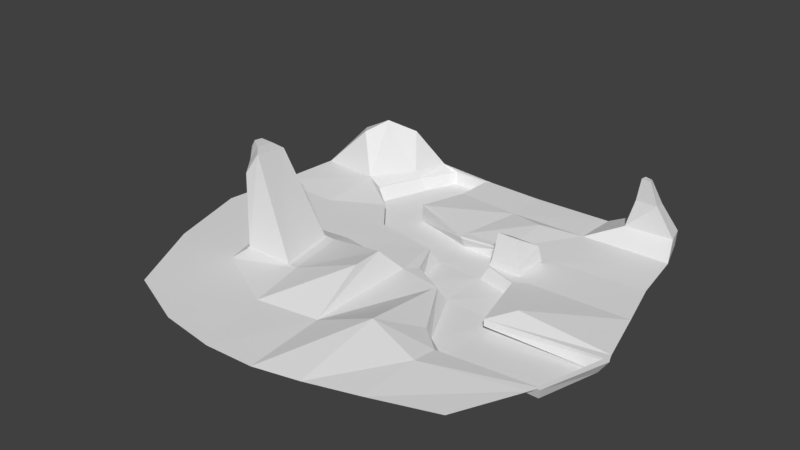 # Source: BlenderVjezba8.blend  (saved by Blender 2.78.0; exported with 4.5.12 LTS)
import bpy
from mathutils import Matrix  # noqa: F401  (used for matrix-valued properties, if any)

bpy.ops.wm.read_factory_settings(use_empty=True)
scene = bpy.context.scene
scene.name = 'Scene'

# ---- collections
col_collection_1 = bpy.data.collections.new('Collection 1'); scene.collection.children.link(col_collection_1)

# ---- world
world_world = bpy.data.worlds.new('World'); scene.world = world_world
world_world.color = (0.05088, 0.05088, 0.05088)
world_world.use_sun_shadow = False
world_world.sun_shadow_jitter_overblur = 0.0
world_world.cycles.sampling_method = 'MANUAL'

# ---- meshes
me_plane = bpy.data.meshes.new('Plane')
me_plane.from_pydata([(-0.9394, -0.9321, 0.0), (0.875, -0.8501, 0.0), (-1.005, 1.028, 0.04286), (0.917, 1.044, 0.01553), (0.01207, -1.114, 0.0), (0.04286, 1.083, 0.0), (0.5328, -0.9692, 0.0), (0.504, 1.076, 0.01165), (-0.6145, 1.069, 0.03436), (-0.5765, -1.082, 0.0), (-1.3, -0.02557, 0.0), (1.172, -0.03608, 0.0), (0.2188, 0.4688, 0.0), (0.5594, -0.1465, -0.004513), (-0.9028, -0.01534, 0.003685), (1.017, 0.5601, 0.0), (0.4069, -0.3836, 0.0), (0.5349, 0.5167, 0.0), (-0.8395, 0.6481, 0.03622), (-1.179, 0.6795, 0.02975), (-1.169, -0.4828, 0.0), (1.045, -0.494, 0.0), (-0.01207, -0.6681, 0.01261), (0.5465, -0.6448, 0.01882), (-0.7707, -0.5061, 0.003685), (-0.7176, 0.9276, 0.2637), (-0.8796, 0.9885, 0.2273), (-0.936, 0.7231, 0.2698), (-0.9884, 0.7947, 0.2592), (-0.06446, -0.3389, 0.1448), (-0.0768, -0.159, 0.1403), (-0.7437, -0.4166, 0.03224), (-0.8455, -0.05928, 0.03224), (0.6757, -0.03481, 0.036), (-0.01757, -0.03974, 0.01051), (-0.0154, 0.4834, 0.0), (-0.05267, 0.2232, 0.0), (0.2812, 0.2812, 0.0), (-0.4214, 0.2854, 0.0), (0.03125, 0.03125, 0.0), (0.2188, -0.0625, 0.0), (-0.2594, -1.126, 0.0), (-0.2803, 1.094, 0.0), (-0.4559, 0.03568, 0.004606), (-0.3536, 0.5684, 0.02834), (-0.3677, -0.7126, 0.004606), (-0.4534, -0.07141, 0.04209), (-0.3942, -0.4157, 0.04209), (-1.259, 0.3208, 0.0), (1.092, 0.2768, 0.0), (0.5465, -0.5008, 0.0), (0.5384, 0.2527, 0.0), (-0.8506, 0.3173, 0.0), (-0.3719, 0.5588, 0.02834), (-0.5752, 0.4738, 0.0), (-0.07023, 0.2142, 0.0), (1.185, -0.07296, 0.0), (-0.4263, 0.2497, 0.0), (0.2567, -1.056, 0.0), (1.068, -0.4439, 0.0), (-0.7601, 0.6339, 0.0), (0.2508, -0.579, 0.08311), (0.2083, -0.08333, 0.0), (-0.5394, 1.09, 0.0), (-0.3165, 1.093, 0.0), (0.2498, 0.5078, 0.0), (0.2812, 0.2812, 0.0), (-0.01649, 0.44, 0.0), (0.4688, 0.2188, 0.0), (0.4069, -0.3836, 0.0), (0.2188, -0.0625, 0.0), (0.2812, 0.2812, 0.0), (0.4688, 0.2188, 0.0), (-0.05267, 0.2232, 0.0), (-0.4214, 0.2854, 0.0), (0.5594, -0.1465, -0.004513), (0.03125, 0.03125, 0.0), (-0.01649, 0.44, 0.0), (-0.3719, 0.5588, 0.02834), (0.2188, 0.4688, 0.0), (1.185, -0.07296, 0.0), (0.5465, -0.5008, 0.0), (-0.5752, 0.4738, 0.0), (-0.3165, 1.093, 0.0), (1.068, -0.4439, 0.0), (-0.7601, 0.6339, 0.0), (-0.5394, 1.09, 0.0), (0.5594, -0.1465, -0.04258), (0.2188, -0.0625, -0.01103), (0.2812, 0.2812, -0.01103), (0.2188, 0.4688, -0.01103), (0.5465, -0.5008, -0.01103), (1.185, -0.07296, -0.01103), (-0.05267, 0.2232, -0.01103), (-0.01649, 0.44, -0.01103), (-0.3719, 0.5588, 0.01731), (0.03125, 0.03125, -0.01103), (0.4688, 0.2188, -0.01103), (-0.4214, 0.2854, -0.01103), (0.4069, -0.3836, -0.01103), (-0.5752, 0.4738, -0.01103), (-0.3165, 1.093, -0.01103), (1.068, -0.4439, -0.01103), (-0.7601, 0.6339, -0.01103), (-0.5394, 1.09, -0.01103), (0.5559, -0.02629, -0.07942), (0.25, -0.025, -0.07942), (0.25, 0.25, -0.07942), (0.2083, 0.4583, -0.07353), (0.5465, -0.4383, -0.07721), (1.143, -0.09299, -0.07353), (-0.01714, 0.2535, -0.07942), (-0.01649, 0.4776, -0.07721), (-0.38, 0.5726, -0.07942), (0.04167, 0.04167, -0.07353), (0.4583, 0.2083, -0.07353), (-0.4165, 0.3211, -0.07721), (0.4174, -0.3628, -0.07353), (-0.7594, 0.3684, -0.07353), (-0.3307, 1.082, -0.07353), (1.05, -0.4231, -0.07353), (-0.7124, 0.6251, -0.07721), (-0.5311, 1.082, -0.07353), (-0.7437, -0.4166, 0.03685), (-0.8455, -0.05928, 0.03685), (-0.5092, -0.06089, 0.03685), (-0.4444, -0.4246, 0.03685), (-0.7325, -0.4123, 0.04399), (-0.8237, -0.06165, 0.04399), (-0.5232, -0.07208, 0.04399), (-0.456, -0.4088, 0.04399), (-0.8295, -0.2809, 0.4618), (-0.8464, -0.1456, 0.4352), (-0.7915, -0.1538, 0.5217), (-0.777, -0.2742, 0.5447), (-0.8683, -0.2286, 0.5083), (-0.8766, -0.1745, 0.4953), (-0.8492, -0.1747, 0.5383), (-0.844, -0.2298, 0.5466), (-0.8259, -0.1077, 0.3705), (-0.747, -0.1219, 0.4949), (-0.7213, -0.3278, 0.5353), (-0.7978, -0.3437, 0.4149), (0.4688, 0.2812, 0.0), (0.4688, 0.4688, 0.0), (0.2812, 0.2812, 0.0), (0.2812, 0.4688, 0.0), (0.4555, 0.2823, 0.03402), (0.475, 0.4677, 0.009822), (0.2907, 0.288, 0.02933), (0.2788, 0.462, 0.01452), (0.4263, 0.3035, 0.1883), (0.4625, 0.4465, 0.104), (0.3085, 0.311, 0.182), (0.3027, 0.439, 0.1103), (0.9785, 0.853, 0.01165), (0.4882, 0.8414, 0.007767), (-0.6817, 0.8758, 0.03675), (-1.158, 0.8885, 0.04141), (-0.842, 0.8203, 0.3348), (-0.9665, 0.9581, 0.2229), (-0.2828, 0.8641, 0.0), (-0.3243, 0.8675, 0.0), (-0.6572, 0.8952, 0.0), (0.04703, 0.8428, 0.0), (0.2478, 0.7863, 0.02025), (-0.3243, 0.8675, 0.0), (-0.6572, 0.8952, 0.0), (-0.3243, 0.8675, -0.01103), (-0.6572, 0.8952, -0.01103), (-0.3658, 0.8708, -0.07721), (-0.6157, 0.8919, -0.07721), (0.8465, 0.9357, 0.259), (0.8294, 1.023, 0.2399), (0.7119, 1.061, 0.2335), (0.7064, 0.971, 0.2399), (0.9174, 1.057, 0.09855), (0.951, 0.9388, 0.1049), (0.6801, 0.9283, 0.09855), (0.6659, 1.063, 0.09855), (0.7865, 0.9527, 0.3798), (0.777, 0.986, 0.3713), (0.7336, 0.9976, 0.3713), (0.7294, 0.965, 0.3713)], [], [(177, 176, 173, 172), (161, 164, 5, 42), (19, 18, 27, 28), (20, 24, 14, 10), (57, 55, 36, 38), (43, 14, 32, 46), (11, 33, 13, 56), (48, 52, 18, 19), (157, 18, 60, 163), (33, 51, 68, 13), (51, 49, 15, 17), (6, 1, 21, 23), (41, 4, 22, 45), (58, 6, 23, 61), (0, 9, 24, 20), (160, 159, 25, 26), (8, 2, 26, 25), (157, 8, 25, 159), (158, 19, 28, 160), (47, 29, 30, 46), (14, 24, 31, 32), (22, 34, 30, 29), (45, 22, 29, 47), (61, 23, 50, 16), (34, 62, 40, 39), (18, 52, 54, 60), (51, 66, 37, 68), (66, 51, 143, 145), (161, 42, 64, 162), (42, 8, 63, 64), (65, 35, 67, 12), (24, 45, 47, 31), (31, 47, 126, 123), (9, 41, 45, 24), (21, 11, 56, 59), (34, 43, 46, 30), (23, 21, 59, 50), (14, 43, 57, 52), (38, 36, 73, 74), (52, 57, 38, 54), (162, 64, 83, 166), (40, 16, 69, 70), (33, 11, 49, 51), (43, 34, 55, 57), (59, 56, 80, 84), (10, 14, 52, 48), (55, 34, 39, 36), (54, 38, 74, 82), (12, 67, 77, 79), (66, 65, 12, 37), (60, 54, 82, 85), (68, 37, 71, 72), (4, 58, 61, 22), (22, 61, 62, 34), (62, 61, 16, 40), (35, 44, 53, 67), (73, 76, 96, 93), (84, 80, 92, 102), (79, 77, 94, 90), (71, 79, 90, 89), (85, 82, 100, 103), (72, 71, 89, 97), (69, 81, 91, 99), (74, 73, 93, 98), (13, 68, 72, 75), (163, 60, 85, 167), (56, 13, 75, 80), (39, 40, 70, 76), (36, 39, 76, 73), (16, 50, 81, 69), (64, 63, 86, 83), (50, 59, 84, 81), (67, 53, 78, 77), (37, 12, 79, 71), (89, 90, 108, 107), (169, 103, 121, 171), (87, 97, 115, 105), (100, 98, 116, 118), (102, 92, 110, 120), (93, 96, 114, 111), (103, 100, 118, 121), (94, 95, 113, 112), (82, 74, 98, 100), (70, 69, 99, 88), (167, 85, 103, 169), (166, 83, 101, 168), (83, 86, 104, 101), (80, 75, 87, 92), (76, 70, 88, 96), (75, 72, 97, 87), (81, 84, 102, 91), (77, 78, 95, 94), (111, 107, 108, 112), (114, 106, 107, 111), (106, 105, 115, 107), (171, 170, 119, 122), (118, 116, 113, 121), (116, 111, 112, 113), (109, 120, 110, 105), (117, 109, 105, 106), (168, 101, 119, 170), (98, 93, 111, 116), (101, 104, 122, 119), (97, 89, 107, 115), (92, 87, 105, 110), (96, 88, 106, 114), (91, 102, 120, 109), (88, 99, 117, 106), (90, 94, 112, 108), (99, 91, 109, 117), (126, 125, 129, 130), (32, 31, 123, 124), (47, 46, 125, 126), (46, 32, 124, 125), (140, 139, 132, 133), (125, 124, 128, 129), (123, 126, 130, 127), (124, 123, 127, 128), (131, 134, 138, 135), (142, 141, 134, 131), (139, 142, 131, 132), (141, 140, 133, 134), (135, 138, 137, 136), (132, 131, 135, 136), (134, 133, 137, 138), (133, 132, 136, 137), (130, 129, 140, 141), (128, 127, 142, 139), (127, 130, 141, 142), (129, 128, 139, 140), (144, 146, 150, 148), (51, 17, 144, 143), (65, 66, 145, 146), (17, 65, 146, 144), (149, 147, 151, 153), (143, 144, 148, 147), (145, 143, 147, 149), (146, 145, 149, 150), (153, 151, 152, 154), (150, 149, 153, 154), (148, 150, 154, 152), (147, 148, 152, 151), (95, 168, 170, 113), (121, 113, 170, 171), (78, 166, 168, 95), (86, 167, 169, 104), (104, 169, 171, 122), (63, 163, 167, 86), (35, 65, 165, 164), (53, 162, 166, 78), (44, 161, 162, 53), (2, 158, 160, 26), (18, 157, 159, 27), (28, 27, 159, 160), (8, 157, 163, 63), (65, 17, 156, 165), (44, 35, 164, 161), (17, 15, 155, 156), (7, 5, 164, 156), (175, 172, 180, 183), (178, 177, 172, 175), (176, 179, 174, 173), (179, 178, 175, 174), (7, 156, 178, 179), (3, 7, 179, 176), (156, 155, 177, 178), (155, 3, 176, 177), (183, 180, 181, 182), (173, 174, 182, 181), (174, 175, 183, 182), (172, 173, 181, 180), (165, 156, 164)])
_uv = me_plane.uv_layers.new(name='UVMap')
_uv.uv.foreach_set('vector', [0.9222, 0.8781, 0.9084, 0.9147, 0.8806, 0.8984, 0.8798, 0.8883, 0.4742, 0.7951, 0.5731, 0.8161, 0.535, 0.9132, 0.4361, 0.8221, 0.1568, 0.8385, 0.2799, 0.7684, 0.28, 0.8373, 0.2659, 0.851, 0.02392, 0.3137, 0.2009, 0.2865, 0.1798, 0.4962, 9.733e-05, 0.5325, 0.3946, 0.584, 0.5125, 0.5439, 0.5178, 0.5458, 0.3969, 0.5975, 0.369, 0.5046, 0.1798, 0.4962, 0.2022, 0.4732, 0.3651, 0.4658, 0.9409, 0.4091, 0.8487, 0.492, 0.8301, 0.4818, 0.9342, 0.4015, 0.05676, 0.6912, 0.2261, 0.6386, 0.2799, 0.7684, 0.1568, 0.8385, 0.3425, 0.8209, 0.2799, 0.7684, 0.3055, 0.7512, 0.3543, 0.819, 0.8487, 0.492, 0.7762, 0.5793, 0.7467, 0.5687, 0.8301, 0.4818, 0.7762, 0.5793, 0.9999, 0.5374, 0.9885, 0.6875, 0.7691, 0.6899, 0.7676, 0.1179, 0.8704, 0.18, 0.9002, 0.2905, 0.7601, 0.2336, 0.4419, 9.733e-05, 0.5657, 0.02139, 0.5418, 0.2098, 0.3821, 0.1819, 0.6648, 0.061, 0.7676, 0.1179, 0.7601, 0.2336, 0.645, 0.247, 0.1146, 0.09262, 0.2886, 0.01352, 0.2009, 0.2865, 0.02392, 0.3137, 0.285, 0.8846, 0.2972, 0.8474, 0.3198, 0.853, 0.3058, 0.8807, 0.3871, 0.8599, 0.2888, 0.9476, 0.3058, 0.8807, 0.3198, 0.853, 0.3425, 0.8209, 0.3871, 0.8599, 0.3198, 0.853, 0.2972, 0.8474, 0.2008, 0.9224, 0.1568, 0.8385, 0.2659, 0.851, 0.285, 0.8846, 0.3679, 0.3054, 0.4973, 0.3384, 0.4926, 0.3957, 0.3651, 0.4658, 0.1798, 0.4962, 0.2009, 0.2865, 0.22, 0.3242, 0.2022, 0.4732, 0.5418, 0.2098, 0.5417, 0.448, 0.4926, 0.3957, 0.4973, 0.3384, 0.3821, 0.1819, 0.5418, 0.2098, 0.4973, 0.3384, 0.3679, 0.3054, 0.645, 0.247, 0.7601, 0.2336, 0.7584, 0.2816, 0.7023, 0.323, 0.5417, 0.448, 0.6231, 0.4234, 0.6265, 0.4299, 0.5613, 0.4776, 0.2799, 0.7684, 0.2261, 0.6386, 0.3279, 0.6705, 0.3055, 0.7512, 0.7762, 0.5793, 0.6844, 0.6046, 0.6838, 0.6039, 0.7467, 0.5687, 0.6844, 0.6046, 0.7762, 0.5793, 0.7523, 0.5929, 0.685, 0.6054, 0.4742, 0.7951, 0.4361, 0.8221, 0.4158, 0.8337, 0.4604, 0.7967, 0.4361, 0.8221, 0.3871, 0.8599, 0.4008, 0.8432, 0.4158, 0.8337, 0.6516, 0.6817, 0.5643, 0.6955, 0.5621, 0.6847, 0.6412, 0.6682, 0.2009, 0.2865, 0.3821, 0.1819, 0.3679, 0.3054, 0.22, 0.3242, 0.22, 0.3242, 0.3679, 0.3054, 0.3474, 0.3114, 0.223, 0.3266, 0.2886, 0.01352, 0.4419, 9.733e-05, 0.3821, 0.1819, 0.2009, 0.2865, 0.9002, 0.2905, 0.9409, 0.4091, 0.9342, 0.4015, 0.9027, 0.3039, 0.5417, 0.448, 0.369, 0.5046, 0.3651, 0.4658, 0.4926, 0.3957, 0.7601, 0.2336, 0.9002, 0.2905, 0.9027, 0.3039, 0.7584, 0.2816, 0.1798, 0.4962, 0.369, 0.5046, 0.3946, 0.584, 0.2261, 0.6386, 0.3969, 0.5975, 0.5178, 0.5458, 0.5188, 0.547, 0.3983, 0.5993, 0.2261, 0.6386, 0.3946, 0.584, 0.3969, 0.5975, 0.3279, 0.6705, 0.4604, 0.7967, 0.4158, 0.8337, 0.422, 0.8292, 0.458, 0.7979, 0.6265, 0.4299, 0.7023, 0.323, 0.7034, 0.3241, 0.6276, 0.4309, 0.8487, 0.492, 0.9409, 0.4091, 0.9999, 0.5374, 0.7762, 0.5793, 0.369, 0.5046, 0.5417, 0.448, 0.5125, 0.5439, 0.3946, 0.584, 0.9027, 0.3039, 0.9342, 0.4015, 0.9324, 0.3995, 0.9012, 0.306, 9.733e-05, 0.5325, 0.1798, 0.4962, 0.2261, 0.6386, 0.05676, 0.6912, 0.5125, 0.5439, 0.5417, 0.448, 0.5613, 0.4776, 0.5178, 0.5458, 0.3279, 0.6705, 0.3969, 0.5975, 0.3983, 0.5993, 0.3294, 0.6713, 0.6412, 0.6682, 0.5621, 0.6847, 0.5616, 0.6827, 0.6407, 0.6669, 0.6844, 0.6046, 0.6516, 0.6817, 0.6412, 0.6682, 0.6838, 0.6039, 0.3055, 0.7512, 0.3279, 0.6705, 0.3294, 0.6713, 0.3074, 0.7509, 0.7467, 0.5687, 0.6838, 0.6039, 0.6831, 0.6031, 0.7458, 0.5678, 0.5657, 0.02139, 0.6648, 0.061, 0.645, 0.247, 0.5418, 0.2098, 0.5418, 0.2098, 0.645, 0.247, 0.6231, 0.4234, 0.5417, 0.448, 0.6231, 0.4234, 0.645, 0.247, 0.7023, 0.323, 0.6265, 0.4299, 0.5643, 0.6955, 0.487, 0.7242, 0.4825, 0.7217, 0.5621, 0.6847, 0.5188, 0.547, 0.5624, 0.4786, 0.5655, 0.4814, 0.5216, 0.5501, 0.9012, 0.306, 0.9324, 0.3995, 0.9294, 0.3982, 0.8989, 0.309, 0.6407, 0.6669, 0.5616, 0.6827, 0.5609, 0.6793, 0.6387, 0.6634, 0.6831, 0.6031, 0.6407, 0.6669, 0.6387, 0.6634, 0.6804, 0.6001, 0.3074, 0.7509, 0.3294, 0.6713, 0.3333, 0.6734, 0.3115, 0.7503, 0.7458, 0.5678, 0.6831, 0.6031, 0.6804, 0.6001, 0.7434, 0.565, 0.7034, 0.3241, 0.7588, 0.2833, 0.7601, 0.287, 0.7062, 0.3269, 0.3983, 0.5993, 0.5188, 0.547, 0.5216, 0.5501, 0.4008, 0.6026, 0.8301, 0.4818, 0.7467, 0.5687, 0.7458, 0.5678, 0.8288, 0.4803, 0.3543, 0.819, 0.3055, 0.7512, 0.3074, 0.7509, 0.3552, 0.8181, 0.9342, 0.4015, 0.8301, 0.4818, 0.8288, 0.4803, 0.9324, 0.3995, 0.5613, 0.4776, 0.6265, 0.4299, 0.6276, 0.4309, 0.5624, 0.4786, 0.5178, 0.5458, 0.5613, 0.4776, 0.5624, 0.4786, 0.5188, 0.547, 0.7023, 0.323, 0.7584, 0.2816, 0.7588, 0.2833, 0.7034, 0.3241, 0.4158, 0.8337, 0.4008, 0.8432, 0.4007, 0.8422, 0.422, 0.8292, 0.7584, 0.2816, 0.9027, 0.3039, 0.9012, 0.306, 0.7588, 0.2833, 0.5621, 0.6847, 0.4825, 0.7217, 0.4802, 0.7207, 0.5616, 0.6827, 0.6838, 0.6039, 0.6412, 0.6682, 0.6407, 0.6669, 0.6831, 0.6031, 0.6804, 0.6001, 0.6387, 0.6634, 0.6252, 0.6452, 0.6573, 0.5753, 0.3574, 0.8159, 0.3115, 0.7503, 0.3362, 0.7421, 0.3731, 0.8042, 0.8225, 0.4731, 0.7434, 0.565, 0.7309, 0.5501, 0.7864, 0.4778, 0.3333, 0.6734, 0.4008, 0.6026, 0.4131, 0.6277, 0.3551, 0.6931, 0.8989, 0.309, 0.9294, 0.3982, 0.9098, 0.392, 0.8854, 0.3246, 0.5216, 0.5501, 0.5655, 0.4814, 0.5813, 0.4968, 0.5463, 0.5706, 0.3115, 0.7503, 0.3333, 0.6734, 0.3551, 0.6931, 0.3362, 0.7421, 0.5609, 0.6793, 0.4769, 0.7188, 0.4477, 0.704, 0.5536, 0.6558, 0.3294, 0.6713, 0.3983, 0.5993, 0.4008, 0.6026, 0.3333, 0.6734, 0.6276, 0.4309, 0.7034, 0.3241, 0.7062, 0.3269, 0.6304, 0.4338, 0.3552, 0.8181, 0.3074, 0.7509, 0.3115, 0.7503, 0.3574, 0.8159, 0.458, 0.7979, 0.422, 0.8292, 0.4226, 0.8269, 0.4536, 0.7984, 0.422, 0.8292, 0.4007, 0.8422, 0.4006, 0.84, 0.4226, 0.8269, 0.9324, 0.3995, 0.8288, 0.4803, 0.8225, 0.4731, 0.9294, 0.3982, 0.5624, 0.4786, 0.6276, 0.4309, 0.6304, 0.4338, 0.5655, 0.4814, 0.8288, 0.4803, 0.7458, 0.5678, 0.7434, 0.565, 0.8225, 0.4731, 0.7588, 0.2833, 0.9012, 0.306, 0.8989, 0.309, 0.7601, 0.287, 0.5616, 0.6827, 0.4802, 0.7207, 0.4769, 0.7188, 0.5609, 0.6793, 0.5463, 0.5706, 0.6573, 0.5753, 0.6252, 0.6452, 0.5536, 0.6558, 0.5813, 0.4968, 0.653, 0.4596, 0.6573, 0.5753, 0.5463, 0.5706, 0.653, 0.4596, 0.7864, 0.4778, 0.7309, 0.5501, 0.6573, 0.5753, 0.3731, 0.8042, 0.433, 0.7923, 0.4204, 0.8217, 0.4025, 0.8271, 0.3551, 0.6931, 0.4131, 0.6277, 0.4477, 0.704, 0.3362, 0.7421, 0.4131, 0.6277, 0.5463, 0.5706, 0.5536, 0.6558, 0.4477, 0.704, 0.7627, 0.3173, 0.8854, 0.3246, 0.9098, 0.392, 0.7864, 0.4778, 0.7214, 0.3452, 0.7627, 0.3173, 0.7864, 0.4778, 0.653, 0.4596, 0.4536, 0.7984, 0.4226, 0.8269, 0.4204, 0.8217, 0.433, 0.7923, 0.4008, 0.6026, 0.5216, 0.5501, 0.5463, 0.5706, 0.4131, 0.6277, 0.4226, 0.8269, 0.4006, 0.84, 0.4025, 0.8271, 0.4204, 0.8217, 0.7434, 0.565, 0.6804, 0.6001, 0.6573, 0.5753, 0.7309, 0.5501, 0.9294, 0.3982, 0.8225, 0.4731, 0.7864, 0.4778, 0.9098, 0.392, 0.5655, 0.4814, 0.6304, 0.4338, 0.653, 0.4596, 0.5813, 0.4968, 0.7601, 0.287, 0.8989, 0.309, 0.8854, 0.3246, 0.7627, 0.3173, 0.6304, 0.4338, 0.7062, 0.3269, 0.7214, 0.3452, 0.653, 0.4596, 0.6387, 0.6634, 0.5609, 0.6793, 0.5536, 0.6558, 0.6252, 0.6452, 0.7062, 0.3269, 0.7601, 0.287, 0.7627, 0.3173, 0.7214, 0.3452, 0.3474, 0.3114, 0.3413, 0.4637, 0.3354, 0.4596, 0.3419, 0.3198, 0.2022, 0.4732, 0.22, 0.3242, 0.223, 0.3266, 0.2048, 0.4705, 0.3679, 0.3054, 0.3651, 0.4658, 0.3413, 0.4637, 0.3474, 0.3114, 0.3651, 0.4658, 0.2022, 0.4732, 0.2048, 0.4705, 0.3413, 0.4637, 0.2661, 0.4034, 0.2606, 0.4071, 0.2635, 0.4033, 0.2654, 0.4026, 0.3413, 0.4637, 0.2048, 0.4705, 0.2142, 0.4665, 0.3354, 0.4596, 0.223, 0.3266, 0.3474, 0.3114, 0.3419, 0.3198, 0.2274, 0.3292, 0.2048, 0.4705, 0.223, 0.3266, 0.2274, 0.3292, 0.2142, 0.4665, 0.2637, 0.4004, 0.2657, 0.4008, 0.2649, 0.4015, 0.2643, 0.4016, 0.2626, 0.3978, 0.2668, 0.3994, 0.2657, 0.4008, 0.2637, 0.4004, 0.2606, 0.4071, 0.2626, 0.3978, 0.2637, 0.4004, 0.2635, 0.4033, 0.2668, 0.3994, 0.2661, 0.4034, 0.2654, 0.4026, 0.2657, 0.4008, 0.2643, 0.4016, 0.2649, 0.4015, 0.2648, 0.4021, 0.2644, 0.4022, 0.2635, 0.4033, 0.2637, 0.4004, 0.2643, 0.4016, 0.2644, 0.4022, 0.2657, 0.4008, 0.2654, 0.4026, 0.2648, 0.4021, 0.2649, 0.4015, 0.2654, 0.4026, 0.2635, 0.4033, 0.2644, 0.4022, 0.2648, 0.4021, 0.3419, 0.3198, 0.3354, 0.4596, 0.2661, 0.4034, 0.2668, 0.3994, 0.2142, 0.4665, 0.2274, 0.3292, 0.2626, 0.3978, 0.2606, 0.4071, 0.2274, 0.3292, 0.3419, 0.3198, 0.2668, 0.3994, 0.2626, 0.3978, 0.3354, 0.4596, 0.2142, 0.4665, 0.2606, 0.4071, 0.2661, 0.4034, 0.7417, 0.6689, 0.6663, 0.6691, 0.6726, 0.6636, 0.74, 0.6645, 0.7762, 0.5793, 0.7691, 0.6899, 0.7417, 0.6689, 0.7523, 0.5929, 0.6516, 0.6817, 0.6844, 0.6046, 0.685, 0.6054, 0.6663, 0.6691, 0.7691, 0.6899, 0.6516, 0.6817, 0.6663, 0.6691, 0.7417, 0.6689, 0.6923, 0.6127, 0.736, 0.6065, 0.7134, 0.6298, 0.7062, 0.6304, 0.7523, 0.5929, 0.7417, 0.6689, 0.74, 0.6645, 0.736, 0.6065, 0.685, 0.6054, 0.7523, 0.5929, 0.736, 0.6065, 0.6923, 0.6127, 0.6663, 0.6691, 0.685, 0.6054, 0.6923, 0.6127, 0.6726, 0.6636, 0.7062, 0.6304, 0.7134, 0.6298, 0.7213, 0.6422, 0.701, 0.6437, 0.6726, 0.6636, 0.6923, 0.6127, 0.7062, 0.6304, 0.701, 0.6437, 0.74, 0.6645, 0.6726, 0.6636, 0.701, 0.6437, 0.7213, 0.6422, 0.736, 0.6065, 0.74, 0.6645, 0.7213, 0.6422, 0.7134, 0.6298, 0.4769, 0.7188, 0.4536, 0.7984, 0.433, 0.7923, 0.4477, 0.704, 0.3362, 0.7421, 0.4477, 0.704, 0.433, 0.7923, 0.3731, 0.8042, 0.4802, 0.7207, 0.458, 0.7979, 0.4536, 0.7984, 0.4769, 0.7188, 0.4007, 0.8422, 0.3552, 0.8181, 0.3574, 0.8159, 0.4006, 0.84, 0.4006, 0.84, 0.3574, 0.8159, 0.3731, 0.8042, 0.4025, 0.8271, 0.4008, 0.8432, 0.3543, 0.819, 0.3552, 0.8181, 0.4007, 0.8422, 0.5643, 0.6955, 0.6516, 0.6817, 0.6519, 0.7958, 0.5731, 0.8161, 0.4825, 0.7217, 0.4604, 0.7967, 0.458, 0.7979, 0.4802, 0.7207, 0.487, 0.7242, 0.4742, 0.7951, 0.4604, 0.7967, 0.4825, 0.7217, 0.2888, 0.9476, 0.2008, 0.9224, 0.285, 0.8846, 0.3058, 0.8807, 0.2799, 0.7684, 0.3425, 0.8209, 0.2972, 0.8474, 0.28, 0.8373, 0.2659, 0.851, 0.28, 0.8373, 0.2972, 0.8474, 0.285, 0.8846, 0.3871, 0.8599, 0.3425, 0.8209, 0.3543, 0.819, 0.4008, 0.8432, 0.6516, 0.6817, 0.7691, 0.6899, 0.7521, 0.8252, 0.6519, 0.7958, 0.487, 0.7242, 0.5643, 0.6955, 0.5731, 0.8161, 0.4742, 0.7951, 0.7691, 0.6899, 0.9885, 0.6875, 0.9691, 0.8312, 0.7521, 0.8252, 0.7614, 0.9476, 0.535, 0.9132, 0.5731, 0.8161, 0.7521, 0.8252, 0.8674, 0.8905, 0.8798, 0.8883, 0.8736, 0.8917, 0.8727, 0.8924, 0.8386, 0.8665, 0.9222, 0.8781, 0.8798, 0.8883, 0.8674, 0.8905, 0.9084, 0.9147, 0.8393, 0.9189, 0.8689, 0.8972, 0.8806, 0.8984, 0.8393, 0.9189, 0.8386, 0.8665, 0.8674, 0.8905, 0.8689, 0.8972, 0.7614, 0.9476, 0.7521, 0.8252, 0.8386, 0.8665, 0.8393, 0.9189, 0.94, 0.9454, 0.7614, 0.9476, 0.8393, 0.9189, 0.9084, 0.9147, 0.7521, 0.8252, 0.9691, 0.8312, 0.9222, 0.8781, 0.8386, 0.8665, 0.9691, 0.8312, 0.94, 0.9454, 0.9084, 0.9147, 0.9222, 0.8781, 0.8727, 0.8924, 0.8736, 0.8917, 0.8738, 0.8925, 0.8728, 0.8931, 0.8806, 0.8984, 0.8689, 0.8972, 0.8728, 0.8931, 0.8738, 0.8925, 0.8689, 0.8972, 0.8674, 0.8905, 0.8727, 0.8924, 0.8728, 0.8931, 0.8798, 0.8883, 0.8806, 0.8984, 0.8738, 0.8925, 0.8736, 0.8917, 0.6519, 0.7958, 0.7521, 0.8252, 0.5731, 0.8161])
me_plane.use_remesh_preserve_volume = False
me_plane.use_remesh_preserve_attributes = False
me_plane.use_mirror_vertex_groups = False
me_plane.update()

# ---- objects
ob_plane = bpy.data.objects.new('Plane', me_plane)

# ---- transforms, parenting, visibility, modifiers, constraints
ob_plane.location = (0.0, 0.0, 0.0)
ob_plane.lineart.crease_threshold = 0.0

# ---- collection membership
col_collection_1.objects.link(ob_plane)

# ---- scene / render settings (as saved in the file)
scene.frame_start = 1; scene.frame_end = 250; scene.frame_set(1)
scene.render.engine = 'BLENDER_EEVEE_NEXT'
scene.render.resolution_percentage = 50
scene.render.dither_intensity = 0.0
scene.cycles.use_denoising = False
scene.cycles.samples = 128
scene.cycles.sampling_pattern = 'TABULATED_SOBOL'
scene.cycles.light_sampling_threshold = 0.0
scene.cycles.use_adaptive_sampling = False
scene.cycles.use_light_tree = False
scene.cycles.blur_glossy = 0.0
scene.cycles.sample_clamp_indirect = 0.0
scene.view_settings.view_transform = 'Standard'
bpy.context.view_layer.update()

# ---- added for rendering (the .blend has no active camera and no usable light): camera, sun
cam_auto = bpy.data.cameras.new('AutoCamera')
cam_auto.lens = 50.0
cam_auto.sensor_width = 36.0
cam_auto.clip_end = 1000.0
ob_auto_camera = bpy.data.objects.new('AutoCamera', cam_auto)
scene.collection.objects.link(ob_auto_camera)
ob_auto_camera.location = (3.07927, -3.78086, 2.74339)
ob_auto_camera.rotation_euler = (1.09748, -7.21219e-08, 0.694738)
scene.camera = ob_auto_camera
light_auto_sun = bpy.data.lights.new('AutoSun', 'SUN')
light_auto_sun.energy = 3.0
light_auto_sun.angle = 0.0523599
ob_auto_sun = bpy.data.objects.new('AutoSun', light_auto_sun)
scene.collection.objects.link(ob_auto_sun)
ob_auto_sun.rotation_euler = (0.872665, 0.174533, 0.523599)
bpy.context.view_layer.update()
